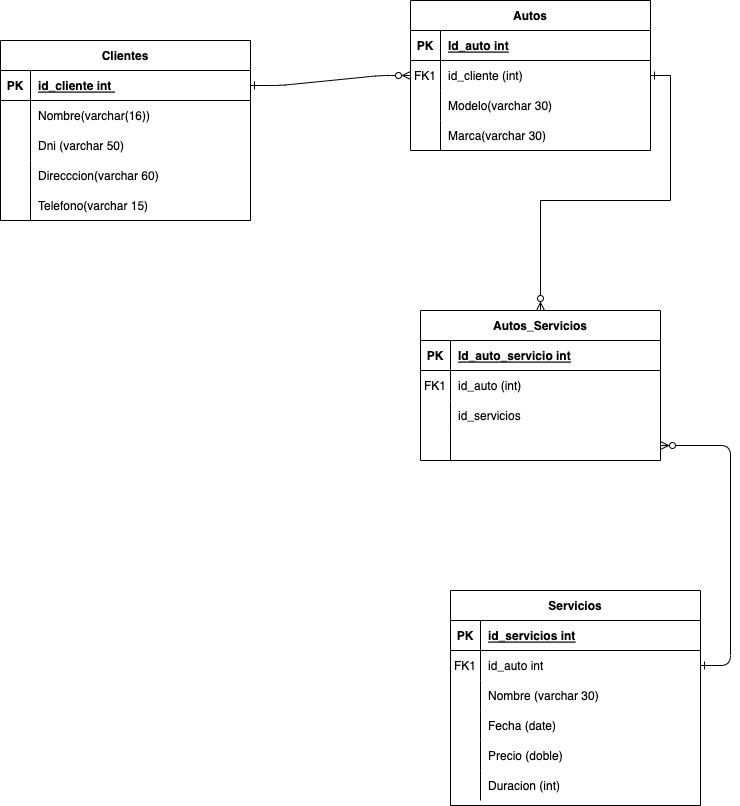

The diagram above was exported from draw.io. Its source (the exported page's mxGraphModel, read from the mxfile embedded in the PNG):
<mxGraphModel dx="2074" dy="1163" grid="1" gridSize="10" guides="1" tooltips="1" connect="1" arrows="1" fold="1" page="1" pageScale="1" pageWidth="850" pageHeight="1100" math="0" shadow="0" extFonts="Permanent Marker^https://fonts.googleapis.com/css?family=Permanent+Marker">
  <root>
    <mxCell id="0" />
    <mxCell id="1" parent="0" />
    <mxCell id="C-vyLk0tnHw3VtMMgP7b-1" value="" style="edgeStyle=entityRelationEdgeStyle;endArrow=ERzeroToMany;startArrow=ERone;endFill=1;startFill=0;" parent="1" source="C-vyLk0tnHw3VtMMgP7b-24" target="C-vyLk0tnHw3VtMMgP7b-6" edge="1">
      <mxGeometry width="100" height="100" relative="1" as="geometry">
        <mxPoint x="340" y="720" as="sourcePoint" />
        <mxPoint x="440" y="620" as="targetPoint" />
      </mxGeometry>
    </mxCell>
    <mxCell id="C-vyLk0tnHw3VtMMgP7b-12" value="" style="edgeStyle=entityRelationEdgeStyle;endArrow=ERone;startArrow=ERzeroToMany;endFill=0;startFill=0;" parent="1" source="_iU-P0zduhEknTvhabgS-51" target="C-vyLk0tnHw3VtMMgP7b-17" edge="1">
      <mxGeometry width="100" height="100" relative="1" as="geometry">
        <mxPoint x="400" y="180" as="sourcePoint" />
        <mxPoint x="460" y="205" as="targetPoint" />
      </mxGeometry>
    </mxCell>
    <mxCell id="C-vyLk0tnHw3VtMMgP7b-2" value="Autos" style="shape=table;startSize=30;container=1;collapsible=1;childLayout=tableLayout;fixedRows=1;rowLines=0;fontStyle=1;align=center;resizeLast=1;" parent="1" vertex="1">
      <mxGeometry x="460" y="50" width="240" height="150" as="geometry" />
    </mxCell>
    <mxCell id="C-vyLk0tnHw3VtMMgP7b-3" value="" style="shape=partialRectangle;collapsible=0;dropTarget=0;pointerEvents=0;fillColor=none;points=[[0,0.5],[1,0.5]];portConstraint=eastwest;top=0;left=0;right=0;bottom=1;" parent="C-vyLk0tnHw3VtMMgP7b-2" vertex="1">
      <mxGeometry y="30" width="240" height="30" as="geometry" />
    </mxCell>
    <mxCell id="C-vyLk0tnHw3VtMMgP7b-4" value="PK" style="shape=partialRectangle;overflow=hidden;connectable=0;fillColor=none;top=0;left=0;bottom=0;right=0;fontStyle=1;" parent="C-vyLk0tnHw3VtMMgP7b-3" vertex="1">
      <mxGeometry width="30" height="30" as="geometry">
        <mxRectangle width="30" height="30" as="alternateBounds" />
      </mxGeometry>
    </mxCell>
    <mxCell id="C-vyLk0tnHw3VtMMgP7b-5" value="Id_auto int" style="shape=partialRectangle;overflow=hidden;connectable=0;fillColor=none;top=0;left=0;bottom=0;right=0;align=left;spacingLeft=6;fontStyle=5;" parent="C-vyLk0tnHw3VtMMgP7b-3" vertex="1">
      <mxGeometry x="30" width="210" height="30" as="geometry">
        <mxRectangle width="210" height="30" as="alternateBounds" />
      </mxGeometry>
    </mxCell>
    <mxCell id="C-vyLk0tnHw3VtMMgP7b-6" value="" style="shape=partialRectangle;collapsible=0;dropTarget=0;pointerEvents=0;fillColor=none;points=[[0,0.5],[1,0.5]];portConstraint=eastwest;top=0;left=0;right=0;bottom=0;" parent="C-vyLk0tnHw3VtMMgP7b-2" vertex="1">
      <mxGeometry y="60" width="240" height="30" as="geometry" />
    </mxCell>
    <mxCell id="C-vyLk0tnHw3VtMMgP7b-7" value="FK1" style="shape=partialRectangle;overflow=hidden;connectable=0;fillColor=none;top=0;left=0;bottom=0;right=0;" parent="C-vyLk0tnHw3VtMMgP7b-6" vertex="1">
      <mxGeometry width="30" height="30" as="geometry">
        <mxRectangle width="30" height="30" as="alternateBounds" />
      </mxGeometry>
    </mxCell>
    <mxCell id="C-vyLk0tnHw3VtMMgP7b-8" value="id_cliente (int)" style="shape=partialRectangle;overflow=hidden;connectable=0;fillColor=none;top=0;left=0;bottom=0;right=0;align=left;spacingLeft=6;" parent="C-vyLk0tnHw3VtMMgP7b-6" vertex="1">
      <mxGeometry x="30" width="210" height="30" as="geometry">
        <mxRectangle width="210" height="30" as="alternateBounds" />
      </mxGeometry>
    </mxCell>
    <mxCell id="_iU-P0zduhEknTvhabgS-25" style="shape=partialRectangle;collapsible=0;dropTarget=0;pointerEvents=0;fillColor=none;points=[[0,0.5],[1,0.5]];portConstraint=eastwest;top=0;left=0;right=0;bottom=0;" parent="C-vyLk0tnHw3VtMMgP7b-2" vertex="1">
      <mxGeometry y="90" width="240" height="30" as="geometry" />
    </mxCell>
    <mxCell id="_iU-P0zduhEknTvhabgS-26" style="shape=partialRectangle;overflow=hidden;connectable=0;fillColor=none;top=0;left=0;bottom=0;right=0;" parent="_iU-P0zduhEknTvhabgS-25" vertex="1">
      <mxGeometry width="30" height="30" as="geometry">
        <mxRectangle width="30" height="30" as="alternateBounds" />
      </mxGeometry>
    </mxCell>
    <mxCell id="_iU-P0zduhEknTvhabgS-27" value="Modelo(varchar 30)" style="shape=partialRectangle;overflow=hidden;connectable=0;fillColor=none;top=0;left=0;bottom=0;right=0;align=left;spacingLeft=6;" parent="_iU-P0zduhEknTvhabgS-25" vertex="1">
      <mxGeometry x="30" width="210" height="30" as="geometry">
        <mxRectangle width="210" height="30" as="alternateBounds" />
      </mxGeometry>
    </mxCell>
    <mxCell id="C-vyLk0tnHw3VtMMgP7b-9" value="" style="shape=partialRectangle;collapsible=0;dropTarget=0;pointerEvents=0;fillColor=none;points=[[0,0.5],[1,0.5]];portConstraint=eastwest;top=0;left=0;right=0;bottom=0;" parent="C-vyLk0tnHw3VtMMgP7b-2" vertex="1">
      <mxGeometry y="120" width="240" height="30" as="geometry" />
    </mxCell>
    <mxCell id="C-vyLk0tnHw3VtMMgP7b-10" value="" style="shape=partialRectangle;overflow=hidden;connectable=0;fillColor=none;top=0;left=0;bottom=0;right=0;" parent="C-vyLk0tnHw3VtMMgP7b-9" vertex="1">
      <mxGeometry width="30" height="30" as="geometry">
        <mxRectangle width="30" height="30" as="alternateBounds" />
      </mxGeometry>
    </mxCell>
    <mxCell id="C-vyLk0tnHw3VtMMgP7b-11" value="Marca(varchar 30)" style="shape=partialRectangle;overflow=hidden;connectable=0;fillColor=none;top=0;left=0;bottom=0;right=0;align=left;spacingLeft=6;" parent="C-vyLk0tnHw3VtMMgP7b-9" vertex="1">
      <mxGeometry x="30" width="210" height="30" as="geometry">
        <mxRectangle width="210" height="30" as="alternateBounds" />
      </mxGeometry>
    </mxCell>
    <mxCell id="C-vyLk0tnHw3VtMMgP7b-13" value="Servicios" style="shape=table;startSize=30;container=1;collapsible=1;childLayout=tableLayout;fixedRows=1;rowLines=0;fontStyle=1;align=center;resizeLast=1;" parent="1" vertex="1">
      <mxGeometry x="500" y="640" width="250" height="215" as="geometry" />
    </mxCell>
    <mxCell id="C-vyLk0tnHw3VtMMgP7b-14" value="" style="shape=partialRectangle;collapsible=0;dropTarget=0;pointerEvents=0;fillColor=none;points=[[0,0.5],[1,0.5]];portConstraint=eastwest;top=0;left=0;right=0;bottom=1;" parent="C-vyLk0tnHw3VtMMgP7b-13" vertex="1">
      <mxGeometry y="30" width="250" height="30" as="geometry" />
    </mxCell>
    <mxCell id="C-vyLk0tnHw3VtMMgP7b-15" value="PK" style="shape=partialRectangle;overflow=hidden;connectable=0;fillColor=none;top=0;left=0;bottom=0;right=0;fontStyle=1;" parent="C-vyLk0tnHw3VtMMgP7b-14" vertex="1">
      <mxGeometry width="30" height="30" as="geometry">
        <mxRectangle width="30" height="30" as="alternateBounds" />
      </mxGeometry>
    </mxCell>
    <mxCell id="C-vyLk0tnHw3VtMMgP7b-16" value="id_servicios int" style="shape=partialRectangle;overflow=hidden;connectable=0;fillColor=none;top=0;left=0;bottom=0;right=0;align=left;spacingLeft=6;fontStyle=5;" parent="C-vyLk0tnHw3VtMMgP7b-14" vertex="1">
      <mxGeometry x="30" width="220" height="30" as="geometry">
        <mxRectangle width="220" height="30" as="alternateBounds" />
      </mxGeometry>
    </mxCell>
    <mxCell id="C-vyLk0tnHw3VtMMgP7b-17" value="" style="shape=partialRectangle;collapsible=0;dropTarget=0;pointerEvents=0;fillColor=none;points=[[0,0.5],[1,0.5]];portConstraint=eastwest;top=0;left=0;right=0;bottom=0;" parent="C-vyLk0tnHw3VtMMgP7b-13" vertex="1">
      <mxGeometry y="60" width="250" height="30" as="geometry" />
    </mxCell>
    <mxCell id="C-vyLk0tnHw3VtMMgP7b-18" value="FK1" style="shape=partialRectangle;overflow=hidden;connectable=0;fillColor=none;top=0;left=0;bottom=0;right=0;" parent="C-vyLk0tnHw3VtMMgP7b-17" vertex="1">
      <mxGeometry width="30" height="30" as="geometry">
        <mxRectangle width="30" height="30" as="alternateBounds" />
      </mxGeometry>
    </mxCell>
    <mxCell id="C-vyLk0tnHw3VtMMgP7b-19" value="id_auto int" style="shape=partialRectangle;overflow=hidden;connectable=0;fillColor=none;top=0;left=0;bottom=0;right=0;align=left;spacingLeft=6;" parent="C-vyLk0tnHw3VtMMgP7b-17" vertex="1">
      <mxGeometry x="30" width="220" height="30" as="geometry">
        <mxRectangle width="220" height="30" as="alternateBounds" />
      </mxGeometry>
    </mxCell>
    <mxCell id="C-vyLk0tnHw3VtMMgP7b-20" value="" style="shape=partialRectangle;collapsible=0;dropTarget=0;pointerEvents=0;fillColor=none;points=[[0,0.5],[1,0.5]];portConstraint=eastwest;top=0;left=0;right=0;bottom=0;" parent="C-vyLk0tnHw3VtMMgP7b-13" vertex="1">
      <mxGeometry y="90" width="250" height="30" as="geometry" />
    </mxCell>
    <mxCell id="C-vyLk0tnHw3VtMMgP7b-21" value="" style="shape=partialRectangle;overflow=hidden;connectable=0;fillColor=none;top=0;left=0;bottom=0;right=0;" parent="C-vyLk0tnHw3VtMMgP7b-20" vertex="1">
      <mxGeometry width="30" height="30" as="geometry">
        <mxRectangle width="30" height="30" as="alternateBounds" />
      </mxGeometry>
    </mxCell>
    <mxCell id="C-vyLk0tnHw3VtMMgP7b-22" value="Nombre (varchar 30)" style="shape=partialRectangle;overflow=hidden;connectable=0;fillColor=none;top=0;left=0;bottom=0;right=0;align=left;spacingLeft=6;" parent="C-vyLk0tnHw3VtMMgP7b-20" vertex="1">
      <mxGeometry x="30" width="220" height="30" as="geometry">
        <mxRectangle width="220" height="30" as="alternateBounds" />
      </mxGeometry>
    </mxCell>
    <mxCell id="_iU-P0zduhEknTvhabgS-34" style="shape=partialRectangle;collapsible=0;dropTarget=0;pointerEvents=0;fillColor=none;points=[[0,0.5],[1,0.5]];portConstraint=eastwest;top=0;left=0;right=0;bottom=0;" parent="C-vyLk0tnHw3VtMMgP7b-13" vertex="1">
      <mxGeometry y="120" width="250" height="30" as="geometry" />
    </mxCell>
    <mxCell id="_iU-P0zduhEknTvhabgS-35" style="shape=partialRectangle;overflow=hidden;connectable=0;fillColor=none;top=0;left=0;bottom=0;right=0;" parent="_iU-P0zduhEknTvhabgS-34" vertex="1">
      <mxGeometry width="30" height="30" as="geometry">
        <mxRectangle width="30" height="30" as="alternateBounds" />
      </mxGeometry>
    </mxCell>
    <mxCell id="_iU-P0zduhEknTvhabgS-36" value="Fecha (date)" style="shape=partialRectangle;overflow=hidden;connectable=0;fillColor=none;top=0;left=0;bottom=0;right=0;align=left;spacingLeft=6;" parent="_iU-P0zduhEknTvhabgS-34" vertex="1">
      <mxGeometry x="30" width="220" height="30" as="geometry">
        <mxRectangle width="220" height="30" as="alternateBounds" />
      </mxGeometry>
    </mxCell>
    <mxCell id="_iU-P0zduhEknTvhabgS-31" style="shape=partialRectangle;collapsible=0;dropTarget=0;pointerEvents=0;fillColor=none;points=[[0,0.5],[1,0.5]];portConstraint=eastwest;top=0;left=0;right=0;bottom=0;" parent="C-vyLk0tnHw3VtMMgP7b-13" vertex="1">
      <mxGeometry y="150" width="250" height="30" as="geometry" />
    </mxCell>
    <mxCell id="_iU-P0zduhEknTvhabgS-32" style="shape=partialRectangle;overflow=hidden;connectable=0;fillColor=none;top=0;left=0;bottom=0;right=0;" parent="_iU-P0zduhEknTvhabgS-31" vertex="1">
      <mxGeometry width="30" height="30" as="geometry">
        <mxRectangle width="30" height="30" as="alternateBounds" />
      </mxGeometry>
    </mxCell>
    <mxCell id="_iU-P0zduhEknTvhabgS-33" value="Precio (doble)" style="shape=partialRectangle;overflow=hidden;connectable=0;fillColor=none;top=0;left=0;bottom=0;right=0;align=left;spacingLeft=6;" parent="_iU-P0zduhEknTvhabgS-31" vertex="1">
      <mxGeometry x="30" width="220" height="30" as="geometry">
        <mxRectangle width="220" height="30" as="alternateBounds" />
      </mxGeometry>
    </mxCell>
    <mxCell id="_iU-P0zduhEknTvhabgS-28" style="shape=partialRectangle;collapsible=0;dropTarget=0;pointerEvents=0;fillColor=none;points=[[0,0.5],[1,0.5]];portConstraint=eastwest;top=0;left=0;right=0;bottom=0;" parent="C-vyLk0tnHw3VtMMgP7b-13" vertex="1">
      <mxGeometry y="180" width="250" height="30" as="geometry" />
    </mxCell>
    <mxCell id="_iU-P0zduhEknTvhabgS-29" style="shape=partialRectangle;overflow=hidden;connectable=0;fillColor=none;top=0;left=0;bottom=0;right=0;" parent="_iU-P0zduhEknTvhabgS-28" vertex="1">
      <mxGeometry width="30" height="30" as="geometry">
        <mxRectangle width="30" height="30" as="alternateBounds" />
      </mxGeometry>
    </mxCell>
    <mxCell id="_iU-P0zduhEknTvhabgS-30" value="Duracion (int)" style="shape=partialRectangle;overflow=hidden;connectable=0;fillColor=none;top=0;left=0;bottom=0;right=0;align=left;spacingLeft=6;" parent="_iU-P0zduhEknTvhabgS-28" vertex="1">
      <mxGeometry x="30" width="220" height="30" as="geometry">
        <mxRectangle width="220" height="30" as="alternateBounds" />
      </mxGeometry>
    </mxCell>
    <mxCell id="C-vyLk0tnHw3VtMMgP7b-23" value="Clientes" style="shape=table;startSize=30;container=1;collapsible=1;childLayout=tableLayout;fixedRows=1;rowLines=0;fontStyle=1;align=center;resizeLast=1;" parent="1" vertex="1">
      <mxGeometry x="50" y="90" width="250" height="180" as="geometry" />
    </mxCell>
    <mxCell id="C-vyLk0tnHw3VtMMgP7b-24" value="" style="shape=partialRectangle;collapsible=0;dropTarget=0;pointerEvents=0;fillColor=none;points=[[0,0.5],[1,0.5]];portConstraint=eastwest;top=0;left=0;right=0;bottom=1;" parent="C-vyLk0tnHw3VtMMgP7b-23" vertex="1">
      <mxGeometry y="30" width="250" height="30" as="geometry" />
    </mxCell>
    <mxCell id="C-vyLk0tnHw3VtMMgP7b-25" value="PK" style="shape=partialRectangle;overflow=hidden;connectable=0;fillColor=none;top=0;left=0;bottom=0;right=0;fontStyle=1;" parent="C-vyLk0tnHw3VtMMgP7b-24" vertex="1">
      <mxGeometry width="30" height="30" as="geometry">
        <mxRectangle width="30" height="30" as="alternateBounds" />
      </mxGeometry>
    </mxCell>
    <mxCell id="C-vyLk0tnHw3VtMMgP7b-26" value="id_cliente int " style="shape=partialRectangle;overflow=hidden;connectable=0;fillColor=none;top=0;left=0;bottom=0;right=0;align=left;spacingLeft=6;fontStyle=5;" parent="C-vyLk0tnHw3VtMMgP7b-24" vertex="1">
      <mxGeometry x="30" width="220" height="30" as="geometry">
        <mxRectangle width="220" height="30" as="alternateBounds" />
      </mxGeometry>
    </mxCell>
    <mxCell id="_iU-P0zduhEknTvhabgS-9" style="shape=partialRectangle;collapsible=0;dropTarget=0;pointerEvents=0;fillColor=none;points=[[0,0.5],[1,0.5]];portConstraint=eastwest;top=0;left=0;right=0;bottom=0;" parent="C-vyLk0tnHw3VtMMgP7b-23" vertex="1">
      <mxGeometry y="60" width="250" height="30" as="geometry" />
    </mxCell>
    <mxCell id="_iU-P0zduhEknTvhabgS-10" value="" style="shape=partialRectangle;overflow=hidden;connectable=0;fillColor=none;top=0;left=0;bottom=0;right=0;" parent="_iU-P0zduhEknTvhabgS-9" vertex="1">
      <mxGeometry width="30" height="30" as="geometry">
        <mxRectangle width="30" height="30" as="alternateBounds" />
      </mxGeometry>
    </mxCell>
    <mxCell id="_iU-P0zduhEknTvhabgS-11" value="Nombre(varchar(16))" style="shape=partialRectangle;overflow=hidden;connectable=0;fillColor=none;top=0;left=0;bottom=0;right=0;align=left;spacingLeft=6;" parent="_iU-P0zduhEknTvhabgS-9" vertex="1">
      <mxGeometry x="30" width="220" height="30" as="geometry">
        <mxRectangle width="220" height="30" as="alternateBounds" />
      </mxGeometry>
    </mxCell>
    <mxCell id="C-vyLk0tnHw3VtMMgP7b-27" value="" style="shape=partialRectangle;collapsible=0;dropTarget=0;pointerEvents=0;fillColor=none;points=[[0,0.5],[1,0.5]];portConstraint=eastwest;top=0;left=0;right=0;bottom=0;" parent="C-vyLk0tnHw3VtMMgP7b-23" vertex="1">
      <mxGeometry y="90" width="250" height="30" as="geometry" />
    </mxCell>
    <mxCell id="C-vyLk0tnHw3VtMMgP7b-28" value="" style="shape=partialRectangle;overflow=hidden;connectable=0;fillColor=none;top=0;left=0;bottom=0;right=0;" parent="C-vyLk0tnHw3VtMMgP7b-27" vertex="1">
      <mxGeometry width="30" height="30" as="geometry">
        <mxRectangle width="30" height="30" as="alternateBounds" />
      </mxGeometry>
    </mxCell>
    <mxCell id="C-vyLk0tnHw3VtMMgP7b-29" value="Dni (varchar 50)" style="shape=partialRectangle;overflow=hidden;connectable=0;fillColor=none;top=0;left=0;bottom=0;right=0;align=left;spacingLeft=6;" parent="C-vyLk0tnHw3VtMMgP7b-27" vertex="1">
      <mxGeometry x="30" width="220" height="30" as="geometry">
        <mxRectangle width="220" height="30" as="alternateBounds" />
      </mxGeometry>
    </mxCell>
    <mxCell id="_iU-P0zduhEknTvhabgS-12" style="shape=partialRectangle;collapsible=0;dropTarget=0;pointerEvents=0;fillColor=none;points=[[0,0.5],[1,0.5]];portConstraint=eastwest;top=0;left=0;right=0;bottom=0;" parent="C-vyLk0tnHw3VtMMgP7b-23" vertex="1">
      <mxGeometry y="120" width="250" height="30" as="geometry" />
    </mxCell>
    <mxCell id="_iU-P0zduhEknTvhabgS-13" style="shape=partialRectangle;overflow=hidden;connectable=0;fillColor=none;top=0;left=0;bottom=0;right=0;" parent="_iU-P0zduhEknTvhabgS-12" vertex="1">
      <mxGeometry width="30" height="30" as="geometry">
        <mxRectangle width="30" height="30" as="alternateBounds" />
      </mxGeometry>
    </mxCell>
    <mxCell id="_iU-P0zduhEknTvhabgS-14" value="Direcccion(varchar 60)" style="shape=partialRectangle;overflow=hidden;connectable=0;fillColor=none;top=0;left=0;bottom=0;right=0;align=left;spacingLeft=6;" parent="_iU-P0zduhEknTvhabgS-12" vertex="1">
      <mxGeometry x="30" width="220" height="30" as="geometry">
        <mxRectangle width="220" height="30" as="alternateBounds" />
      </mxGeometry>
    </mxCell>
    <mxCell id="_iU-P0zduhEknTvhabgS-15" style="shape=partialRectangle;collapsible=0;dropTarget=0;pointerEvents=0;fillColor=none;points=[[0,0.5],[1,0.5]];portConstraint=eastwest;top=0;left=0;right=0;bottom=0;" parent="C-vyLk0tnHw3VtMMgP7b-23" vertex="1">
      <mxGeometry y="150" width="250" height="30" as="geometry" />
    </mxCell>
    <mxCell id="_iU-P0zduhEknTvhabgS-16" style="shape=partialRectangle;overflow=hidden;connectable=0;fillColor=none;top=0;left=0;bottom=0;right=0;" parent="_iU-P0zduhEknTvhabgS-15" vertex="1">
      <mxGeometry width="30" height="30" as="geometry">
        <mxRectangle width="30" height="30" as="alternateBounds" />
      </mxGeometry>
    </mxCell>
    <mxCell id="_iU-P0zduhEknTvhabgS-17" value="Telefono(varchar 15)" style="shape=partialRectangle;overflow=hidden;connectable=0;fillColor=none;top=0;left=0;bottom=0;right=0;align=left;spacingLeft=6;" parent="_iU-P0zduhEknTvhabgS-15" vertex="1">
      <mxGeometry x="30" width="220" height="30" as="geometry">
        <mxRectangle width="220" height="30" as="alternateBounds" />
      </mxGeometry>
    </mxCell>
    <mxCell id="_iU-P0zduhEknTvhabgS-41" value="Autos_Servicios" style="shape=table;startSize=30;container=1;collapsible=1;childLayout=tableLayout;fixedRows=1;rowLines=0;fontStyle=1;align=center;resizeLast=1;" parent="1" vertex="1">
      <mxGeometry x="470" y="360" width="240" height="150" as="geometry" />
    </mxCell>
    <mxCell id="_iU-P0zduhEknTvhabgS-42" value="" style="shape=partialRectangle;collapsible=0;dropTarget=0;pointerEvents=0;fillColor=none;points=[[0,0.5],[1,0.5]];portConstraint=eastwest;top=0;left=0;right=0;bottom=1;" parent="_iU-P0zduhEknTvhabgS-41" vertex="1">
      <mxGeometry y="30" width="240" height="30" as="geometry" />
    </mxCell>
    <mxCell id="_iU-P0zduhEknTvhabgS-43" value="PK" style="shape=partialRectangle;overflow=hidden;connectable=0;fillColor=none;top=0;left=0;bottom=0;right=0;fontStyle=1;" parent="_iU-P0zduhEknTvhabgS-42" vertex="1">
      <mxGeometry width="30" height="30" as="geometry">
        <mxRectangle width="30" height="30" as="alternateBounds" />
      </mxGeometry>
    </mxCell>
    <mxCell id="_iU-P0zduhEknTvhabgS-44" value="Id_auto_servicio int" style="shape=partialRectangle;overflow=hidden;connectable=0;fillColor=none;top=0;left=0;bottom=0;right=0;align=left;spacingLeft=6;fontStyle=5;" parent="_iU-P0zduhEknTvhabgS-42" vertex="1">
      <mxGeometry x="30" width="210" height="30" as="geometry">
        <mxRectangle width="210" height="30" as="alternateBounds" />
      </mxGeometry>
    </mxCell>
    <mxCell id="_iU-P0zduhEknTvhabgS-45" value="" style="shape=partialRectangle;collapsible=0;dropTarget=0;pointerEvents=0;fillColor=none;points=[[0,0.5],[1,0.5]];portConstraint=eastwest;top=0;left=0;right=0;bottom=0;" parent="_iU-P0zduhEknTvhabgS-41" vertex="1">
      <mxGeometry y="60" width="240" height="30" as="geometry" />
    </mxCell>
    <mxCell id="_iU-P0zduhEknTvhabgS-46" value="FK1" style="shape=partialRectangle;overflow=hidden;connectable=0;fillColor=none;top=0;left=0;bottom=0;right=0;" parent="_iU-P0zduhEknTvhabgS-45" vertex="1">
      <mxGeometry width="30" height="30" as="geometry">
        <mxRectangle width="30" height="30" as="alternateBounds" />
      </mxGeometry>
    </mxCell>
    <mxCell id="_iU-P0zduhEknTvhabgS-47" value="id_auto (int)" style="shape=partialRectangle;overflow=hidden;connectable=0;fillColor=none;top=0;left=0;bottom=0;right=0;align=left;spacingLeft=6;" parent="_iU-P0zduhEknTvhabgS-45" vertex="1">
      <mxGeometry x="30" width="210" height="30" as="geometry">
        <mxRectangle width="210" height="30" as="alternateBounds" />
      </mxGeometry>
    </mxCell>
    <mxCell id="_iU-P0zduhEknTvhabgS-48" style="shape=partialRectangle;collapsible=0;dropTarget=0;pointerEvents=0;fillColor=none;points=[[0,0.5],[1,0.5]];portConstraint=eastwest;top=0;left=0;right=0;bottom=0;" parent="_iU-P0zduhEknTvhabgS-41" vertex="1">
      <mxGeometry y="90" width="240" height="30" as="geometry" />
    </mxCell>
    <mxCell id="_iU-P0zduhEknTvhabgS-49" style="shape=partialRectangle;overflow=hidden;connectable=0;fillColor=none;top=0;left=0;bottom=0;right=0;" parent="_iU-P0zduhEknTvhabgS-48" vertex="1">
      <mxGeometry width="30" height="30" as="geometry">
        <mxRectangle width="30" height="30" as="alternateBounds" />
      </mxGeometry>
    </mxCell>
    <mxCell id="_iU-P0zduhEknTvhabgS-50" value="id_servicios" style="shape=partialRectangle;overflow=hidden;connectable=0;fillColor=none;top=0;left=0;bottom=0;right=0;align=left;spacingLeft=6;" parent="_iU-P0zduhEknTvhabgS-48" vertex="1">
      <mxGeometry x="30" width="210" height="30" as="geometry">
        <mxRectangle width="210" height="30" as="alternateBounds" />
      </mxGeometry>
    </mxCell>
    <mxCell id="_iU-P0zduhEknTvhabgS-51" value="" style="shape=partialRectangle;collapsible=0;dropTarget=0;pointerEvents=0;fillColor=none;points=[[0,0.5],[1,0.5]];portConstraint=eastwest;top=0;left=0;right=0;bottom=0;" parent="_iU-P0zduhEknTvhabgS-41" vertex="1">
      <mxGeometry y="120" width="240" height="30" as="geometry" />
    </mxCell>
    <mxCell id="_iU-P0zduhEknTvhabgS-52" value="" style="shape=partialRectangle;overflow=hidden;connectable=0;fillColor=none;top=0;left=0;bottom=0;right=0;" parent="_iU-P0zduhEknTvhabgS-51" vertex="1">
      <mxGeometry width="30" height="30" as="geometry">
        <mxRectangle width="30" height="30" as="alternateBounds" />
      </mxGeometry>
    </mxCell>
    <mxCell id="_iU-P0zduhEknTvhabgS-53" value="" style="shape=partialRectangle;overflow=hidden;connectable=0;fillColor=none;top=0;left=0;bottom=0;right=0;align=left;spacingLeft=6;" parent="_iU-P0zduhEknTvhabgS-51" vertex="1">
      <mxGeometry x="30" width="210" height="30" as="geometry">
        <mxRectangle width="210" height="30" as="alternateBounds" />
      </mxGeometry>
    </mxCell>
    <mxCell id="_iU-P0zduhEknTvhabgS-61" style="edgeStyle=orthogonalEdgeStyle;rounded=0;orthogonalLoop=1;jettySize=auto;html=1;entryX=0.5;entryY=0;entryDx=0;entryDy=0;endArrow=ERzeroToMany;endFill=0;startArrow=ERone;startFill=0;" parent="1" source="C-vyLk0tnHw3VtMMgP7b-6" target="_iU-P0zduhEknTvhabgS-41" edge="1">
      <mxGeometry relative="1" as="geometry" />
    </mxCell>
  </root>
</mxGraphModel>